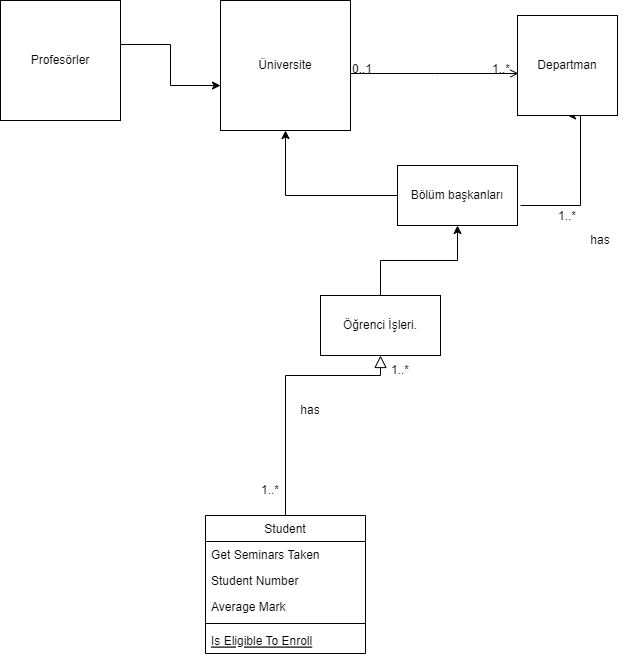

The diagram above was exported from draw.io. Its source (the exported page's mxGraphModel, read from the mxfile embedded in the PNG):
<mxGraphModel dx="1422" dy="754" grid="1" gridSize="10" guides="1" tooltips="1" connect="1" arrows="1" fold="1" page="1" pageScale="1" pageWidth="827" pageHeight="1169" math="0" shadow="0">
  <root>
    <mxCell id="WIyWlLk6GJQsqaUBKTNV-0" />
    <mxCell id="WIyWlLk6GJQsqaUBKTNV-1" parent="WIyWlLk6GJQsqaUBKTNV-0" />
    <mxCell id="zkfFHV4jXpPFQw0GAbJ--6" value="Student" style="swimlane;fontStyle=0;align=center;verticalAlign=top;childLayout=stackLayout;horizontal=1;startSize=26;horizontalStack=0;resizeParent=1;resizeLast=0;collapsible=1;marginBottom=0;rounded=0;shadow=0;strokeWidth=1;" parent="WIyWlLk6GJQsqaUBKTNV-1" vertex="1">
      <mxGeometry x="385" y="630" width="160" height="138" as="geometry">
        <mxRectangle x="130" y="380" width="160" height="26" as="alternateBounds" />
      </mxGeometry>
    </mxCell>
    <mxCell id="zkfFHV4jXpPFQw0GAbJ--11" value="Get Seminars Taken" style="text;align=left;verticalAlign=top;spacingLeft=4;spacingRight=4;overflow=hidden;rotatable=0;points=[[0,0.5],[1,0.5]];portConstraint=eastwest;" parent="zkfFHV4jXpPFQw0GAbJ--6" vertex="1">
      <mxGeometry y="26" width="160" height="26" as="geometry" />
    </mxCell>
    <mxCell id="zkfFHV4jXpPFQw0GAbJ--7" value="Student Number" style="text;align=left;verticalAlign=top;spacingLeft=4;spacingRight=4;overflow=hidden;rotatable=0;points=[[0,0.5],[1,0.5]];portConstraint=eastwest;" parent="zkfFHV4jXpPFQw0GAbJ--6" vertex="1">
      <mxGeometry y="52" width="160" height="26" as="geometry" />
    </mxCell>
    <mxCell id="zkfFHV4jXpPFQw0GAbJ--8" value="Average Mark" style="text;align=left;verticalAlign=top;spacingLeft=4;spacingRight=4;overflow=hidden;rotatable=0;points=[[0,0.5],[1,0.5]];portConstraint=eastwest;rounded=0;shadow=0;html=0;" parent="zkfFHV4jXpPFQw0GAbJ--6" vertex="1">
      <mxGeometry y="78" width="160" height="26" as="geometry" />
    </mxCell>
    <mxCell id="zkfFHV4jXpPFQw0GAbJ--9" value="" style="line;html=1;strokeWidth=1;align=left;verticalAlign=middle;spacingTop=-1;spacingLeft=3;spacingRight=3;rotatable=0;labelPosition=right;points=[];portConstraint=eastwest;" parent="zkfFHV4jXpPFQw0GAbJ--6" vertex="1">
      <mxGeometry y="104" width="160" height="8" as="geometry" />
    </mxCell>
    <mxCell id="zkfFHV4jXpPFQw0GAbJ--10" value="Is Eligible To Enroll" style="text;align=left;verticalAlign=top;spacingLeft=4;spacingRight=4;overflow=hidden;rotatable=0;points=[[0,0.5],[1,0.5]];portConstraint=eastwest;fontStyle=4" parent="zkfFHV4jXpPFQw0GAbJ--6" vertex="1">
      <mxGeometry y="112" width="160" height="26" as="geometry" />
    </mxCell>
    <mxCell id="zkfFHV4jXpPFQw0GAbJ--12" value="" style="endArrow=block;endSize=10;endFill=0;shadow=0;strokeWidth=1;rounded=0;edgeStyle=elbowEdgeStyle;elbow=vertical;exitX=0.5;exitY=0;exitDx=0;exitDy=0;entryX=0.5;entryY=1;entryDx=0;entryDy=0;" parent="WIyWlLk6GJQsqaUBKTNV-1" source="zkfFHV4jXpPFQw0GAbJ--6" target="cVow5YgYVn8V6St8r1EZ-11" edge="1">
      <mxGeometry width="160" relative="1" as="geometry">
        <mxPoint x="359" y="360" as="sourcePoint" />
        <mxPoint x="359" y="203" as="targetPoint" />
        <Array as="points">
          <mxPoint x="570" y="490" />
          <mxPoint x="670" y="470" />
        </Array>
      </mxGeometry>
    </mxCell>
    <mxCell id="zkfFHV4jXpPFQw0GAbJ--26" value="" style="endArrow=open;shadow=0;strokeWidth=1;rounded=0;endFill=1;edgeStyle=elbowEdgeStyle;elbow=vertical;entryX=0.01;entryY=0.58;entryDx=0;entryDy=0;entryPerimeter=0;" parent="WIyWlLk6GJQsqaUBKTNV-1" source="cVow5YgYVn8V6St8r1EZ-28" target="cVow5YgYVn8V6St8r1EZ-29" edge="1">
      <mxGeometry x="0.5" y="41" relative="1" as="geometry">
        <mxPoint x="539" y="189" as="sourcePoint" />
        <mxPoint x="667" y="189" as="targetPoint" />
        <mxPoint x="-40" y="32" as="offset" />
      </mxGeometry>
    </mxCell>
    <mxCell id="zkfFHV4jXpPFQw0GAbJ--27" value="0..1" style="resizable=0;align=left;verticalAlign=bottom;labelBackgroundColor=none;fontSize=12;" parent="zkfFHV4jXpPFQw0GAbJ--26" connectable="0" vertex="1">
      <mxGeometry x="-1" relative="1" as="geometry">
        <mxPoint y="4" as="offset" />
      </mxGeometry>
    </mxCell>
    <mxCell id="zkfFHV4jXpPFQw0GAbJ--28" value="1..*" style="resizable=0;align=right;verticalAlign=bottom;labelBackgroundColor=none;fontSize=12;" parent="zkfFHV4jXpPFQw0GAbJ--26" connectable="0" vertex="1">
      <mxGeometry x="1" relative="1" as="geometry">
        <mxPoint x="-7" y="4" as="offset" />
      </mxGeometry>
    </mxCell>
    <mxCell id="cVow5YgYVn8V6St8r1EZ-17" value="" style="edgeStyle=orthogonalEdgeStyle;rounded=0;orthogonalLoop=1;jettySize=auto;html=1;entryX=0.5;entryY=1;entryDx=0;entryDy=0;" edge="1" parent="WIyWlLk6GJQsqaUBKTNV-1" target="cVow5YgYVn8V6St8r1EZ-29">
      <mxGeometry relative="1" as="geometry">
        <mxPoint x="700" y="320" as="sourcePoint" />
        <mxPoint x="760" y="264" as="targetPoint" />
        <Array as="points">
          <mxPoint x="760" y="230" />
        </Array>
      </mxGeometry>
    </mxCell>
    <mxCell id="cVow5YgYVn8V6St8r1EZ-19" style="edgeStyle=orthogonalEdgeStyle;rounded=0;orthogonalLoop=1;jettySize=auto;html=1;exitX=0;exitY=0.5;exitDx=0;exitDy=0;" edge="1" parent="WIyWlLk6GJQsqaUBKTNV-1" source="cVow5YgYVn8V6St8r1EZ-34" target="cVow5YgYVn8V6St8r1EZ-28">
      <mxGeometry relative="1" as="geometry">
        <mxPoint x="459" y="318" as="targetPoint" />
      </mxGeometry>
    </mxCell>
    <mxCell id="cVow5YgYVn8V6St8r1EZ-35" value="" style="edgeStyle=orthogonalEdgeStyle;rounded=0;orthogonalLoop=1;jettySize=auto;html=1;" edge="1" parent="WIyWlLk6GJQsqaUBKTNV-1" source="cVow5YgYVn8V6St8r1EZ-11" target="cVow5YgYVn8V6St8r1EZ-34">
      <mxGeometry relative="1" as="geometry" />
    </mxCell>
    <mxCell id="cVow5YgYVn8V6St8r1EZ-11" value="Öğrenci İşleri." style="rounded=0;whiteSpace=wrap;html=1;" vertex="1" parent="WIyWlLk6GJQsqaUBKTNV-1">
      <mxGeometry x="500" y="410" width="120" height="60" as="geometry" />
    </mxCell>
    <mxCell id="cVow5YgYVn8V6St8r1EZ-21" style="edgeStyle=orthogonalEdgeStyle;rounded=0;orthogonalLoop=1;jettySize=auto;html=1;entryX=0;entryY=0.654;entryDx=0;entryDy=0;entryPerimeter=0;" edge="1" parent="WIyWlLk6GJQsqaUBKTNV-1" target="cVow5YgYVn8V6St8r1EZ-28">
      <mxGeometry relative="1" as="geometry">
        <mxPoint x="300" y="159" as="sourcePoint" />
        <mxPoint x="379" y="237" as="targetPoint" />
      </mxGeometry>
    </mxCell>
    <mxCell id="cVow5YgYVn8V6St8r1EZ-22" value="1..*" style="text;html=1;strokeColor=none;fillColor=none;align=center;verticalAlign=middle;whiteSpace=wrap;rounded=0;" vertex="1" parent="WIyWlLk6GJQsqaUBKTNV-1">
      <mxGeometry x="550" y="470" width="60" height="30" as="geometry" />
    </mxCell>
    <mxCell id="cVow5YgYVn8V6St8r1EZ-23" value="1..*" style="text;html=1;strokeColor=none;fillColor=none;align=center;verticalAlign=middle;whiteSpace=wrap;rounded=0;" vertex="1" parent="WIyWlLk6GJQsqaUBKTNV-1">
      <mxGeometry x="420" y="590" width="60" height="30" as="geometry" />
    </mxCell>
    <mxCell id="cVow5YgYVn8V6St8r1EZ-24" value="1..*" style="text;html=1;strokeColor=none;fillColor=none;align=center;verticalAlign=middle;whiteSpace=wrap;rounded=0;" vertex="1" parent="WIyWlLk6GJQsqaUBKTNV-1">
      <mxGeometry x="717" y="316" width="60" height="30" as="geometry" />
    </mxCell>
    <mxCell id="cVow5YgYVn8V6St8r1EZ-25" value="has" style="text;html=1;strokeColor=none;fillColor=none;align=center;verticalAlign=middle;whiteSpace=wrap;rounded=0;" vertex="1" parent="WIyWlLk6GJQsqaUBKTNV-1">
      <mxGeometry x="750" y="340" width="60" height="30" as="geometry" />
    </mxCell>
    <mxCell id="cVow5YgYVn8V6St8r1EZ-26" value="has" style="text;html=1;strokeColor=none;fillColor=none;align=center;verticalAlign=middle;whiteSpace=wrap;rounded=0;" vertex="1" parent="WIyWlLk6GJQsqaUBKTNV-1">
      <mxGeometry x="460" y="510" width="60" height="30" as="geometry" />
    </mxCell>
    <mxCell id="cVow5YgYVn8V6St8r1EZ-28" value="Üniversite" style="whiteSpace=wrap;html=1;aspect=fixed;" vertex="1" parent="WIyWlLk6GJQsqaUBKTNV-1">
      <mxGeometry x="400" y="115" width="130" height="130" as="geometry" />
    </mxCell>
    <mxCell id="cVow5YgYVn8V6St8r1EZ-29" value="Departman" style="whiteSpace=wrap;html=1;aspect=fixed;" vertex="1" parent="WIyWlLk6GJQsqaUBKTNV-1">
      <mxGeometry x="697" y="130" width="100" height="100" as="geometry" />
    </mxCell>
    <mxCell id="cVow5YgYVn8V6St8r1EZ-32" value="Profesörler" style="whiteSpace=wrap;html=1;aspect=fixed;" vertex="1" parent="WIyWlLk6GJQsqaUBKTNV-1">
      <mxGeometry x="180" y="115" width="120" height="120" as="geometry" />
    </mxCell>
    <mxCell id="cVow5YgYVn8V6St8r1EZ-34" value="Bölüm başkanları" style="rounded=0;whiteSpace=wrap;html=1;" vertex="1" parent="WIyWlLk6GJQsqaUBKTNV-1">
      <mxGeometry x="577" y="280" width="120" height="60" as="geometry" />
    </mxCell>
  </root>
</mxGraphModel>